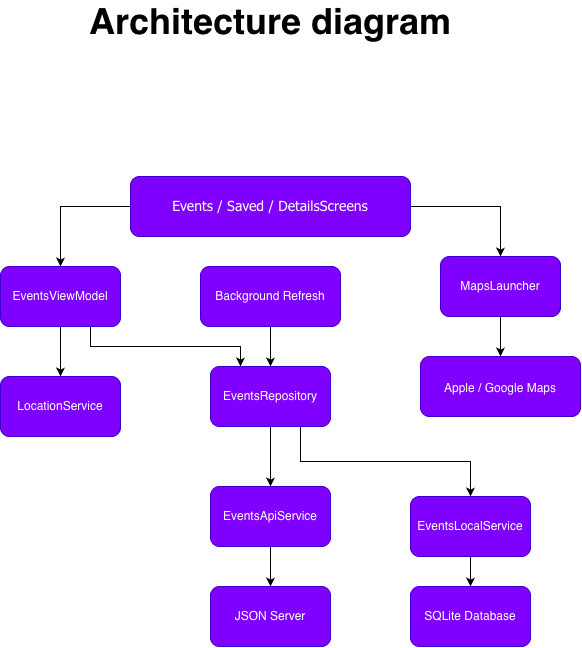

The diagram above was exported from draw.io. Its source (the exported page's mxGraphModel, read from the mxfile embedded in the PNG):
<mxGraphModel dx="2022" dy="1314" grid="1" gridSize="10" guides="1" tooltips="1" connect="1" arrows="1" fold="1" page="1" pageScale="1" pageWidth="827" pageHeight="1169" math="0" shadow="0">
  <root>
    <mxCell id="0" />
    <mxCell id="1" parent="0" />
    <mxCell id="Kq5qZl5islTeGWeWrbTe-15" edge="1" parent="1" source="Kq5qZl5islTeGWeWrbTe-1" style="edgeStyle=orthogonalEdgeStyle;rounded=0;orthogonalLoop=1;jettySize=auto;html=1;entryX=0.5;entryY=0;entryDx=0;entryDy=0;defaultLabelBackgroundColor=page;labelPadding=0 4;" target="Kq5qZl5islTeGWeWrbTe-2">
      <mxGeometry relative="1" as="geometry" />
    </mxCell>
    <mxCell id="Kq5qZl5islTeGWeWrbTe-16" edge="1" parent="1" source="Kq5qZl5islTeGWeWrbTe-1" style="edgeStyle=orthogonalEdgeStyle;rounded=0;orthogonalLoop=1;jettySize=auto;html=1;defaultLabelBackgroundColor=page;labelPadding=0 4;" target="Kq5qZl5islTeGWeWrbTe-4">
      <mxGeometry relative="1" as="geometry" />
    </mxCell>
    <mxCell id="Kq5qZl5islTeGWeWrbTe-1" parent="1" style="rounded=1;whiteSpace=wrap;html=1;roundedPerimeter=1;fillColor=#7F00FF;strokeColor=#3700CC;fontColor=#ffffff;" value="&lt;font style=&quot;font-size: 14px;&quot; face=&quot;Tahoma&quot;&gt;Events / Saved / DetailsScreens&lt;/font&gt;" vertex="1">
      <mxGeometry height="60" width="280" x="254" y="280" as="geometry" />
    </mxCell>
    <mxCell id="Kq5qZl5islTeGWeWrbTe-17" edge="1" parent="1" source="Kq5qZl5islTeGWeWrbTe-2" style="edgeStyle=orthogonalEdgeStyle;rounded=0;orthogonalLoop=1;jettySize=auto;html=1;defaultLabelBackgroundColor=page;labelPadding=0 4;" target="Kq5qZl5islTeGWeWrbTe-5" value="">
      <mxGeometry relative="1" as="geometry" />
    </mxCell>
    <mxCell id="Kq5qZl5islTeGWeWrbTe-18" edge="1" parent="1" source="Kq5qZl5islTeGWeWrbTe-2" style="edgeStyle=orthogonalEdgeStyle;rounded=0;orthogonalLoop=1;jettySize=auto;html=1;exitX=0.75;exitY=1;exitDx=0;exitDy=0;entryX=0.25;entryY=0;entryDx=0;entryDy=0;defaultLabelBackgroundColor=page;labelPadding=0 4;" target="Kq5qZl5islTeGWeWrbTe-6">
      <mxGeometry relative="1" x="0.1364" as="geometry" />
    </mxCell>
    <mxCell id="Kq5qZl5islTeGWeWrbTe-2" parent="1" style="rounded=1;whiteSpace=wrap;html=1;roundedPerimeter=1;fillColor=#7F00FF;strokeColor=#3700CC;fontColor=#ffffff;" value="&lt;meta charset=&quot;utf-8&quot;&gt;EventsViewModel" vertex="1">
      <mxGeometry height="60" width="120" x="124" y="370" as="geometry" />
    </mxCell>
    <mxCell id="Kq5qZl5islTeGWeWrbTe-19" edge="1" parent="1" source="Kq5qZl5islTeGWeWrbTe-3" style="edgeStyle=orthogonalEdgeStyle;rounded=0;orthogonalLoop=1;jettySize=auto;html=1;entryX=0.5;entryY=0;entryDx=0;entryDy=0;defaultLabelBackgroundColor=page;labelPadding=0 4;" target="Kq5qZl5islTeGWeWrbTe-6">
      <mxGeometry relative="1" as="geometry" />
    </mxCell>
    <mxCell id="Kq5qZl5islTeGWeWrbTe-3" parent="1" style="rounded=1;whiteSpace=wrap;html=1;roundedPerimeter=1;fillColor=#7F00FF;strokeColor=#3700CC;fontColor=#ffffff;" value="Background Refresh" vertex="1">
      <mxGeometry height="60" width="140" x="324" y="370" as="geometry" />
    </mxCell>
    <mxCell id="Kq5qZl5islTeGWeWrbTe-20" edge="1" parent="1" source="Kq5qZl5islTeGWeWrbTe-4" style="edgeStyle=orthogonalEdgeStyle;rounded=0;orthogonalLoop=1;jettySize=auto;html=1;entryX=0.5;entryY=0;entryDx=0;entryDy=0;defaultLabelBackgroundColor=page;labelPadding=0 4;" target="Kq5qZl5islTeGWeWrbTe-7">
      <mxGeometry relative="1" as="geometry" />
    </mxCell>
    <mxCell id="Kq5qZl5islTeGWeWrbTe-4" parent="1" style="rounded=1;whiteSpace=wrap;html=1;roundedPerimeter=1;fillColor=#7F00FF;strokeColor=#3700CC;fontColor=#ffffff;" value="MapsLauncher" vertex="1">
      <mxGeometry height="60" width="120" x="564" y="360" as="geometry" />
    </mxCell>
    <mxCell id="Kq5qZl5islTeGWeWrbTe-5" parent="1" style="rounded=1;whiteSpace=wrap;html=1;roundedPerimeter=1;fillColor=#7F00FF;strokeColor=#3700CC;fontColor=#ffffff;" value="LocationService" vertex="1">
      <mxGeometry height="60" width="120" x="124" y="480" as="geometry" />
    </mxCell>
    <mxCell id="Kq5qZl5islTeGWeWrbTe-26" edge="1" parent="1" source="Kq5qZl5islTeGWeWrbTe-6" style="edgeStyle=orthogonalEdgeStyle;rounded=0;orthogonalLoop=1;jettySize=auto;html=1;defaultLabelBackgroundColor=page;labelPadding=0 4;" target="Kq5qZl5islTeGWeWrbTe-24" value="">
      <mxGeometry relative="1" as="geometry" />
    </mxCell>
    <mxCell id="Kq5qZl5islTeGWeWrbTe-28" edge="1" parent="1" source="Kq5qZl5islTeGWeWrbTe-6" style="edgeStyle=orthogonalEdgeStyle;rounded=0;orthogonalLoop=1;jettySize=auto;html=1;defaultLabelBackgroundColor=page;labelPadding=0 4;exitX=0.75;exitY=1;exitDx=0;exitDy=0;" target="Kq5qZl5islTeGWeWrbTe-25">
      <mxGeometry relative="1" as="geometry" />
    </mxCell>
    <mxCell id="Kq5qZl5islTeGWeWrbTe-6" parent="1" style="rounded=1;whiteSpace=wrap;html=1;roundedPerimeter=1;fillColor=#7F00FF;strokeColor=#3700CC;fontColor=#ffffff;" value="EventsRepository" vertex="1">
      <mxGeometry height="60" width="120" x="334" y="470" as="geometry" />
    </mxCell>
    <mxCell id="Kq5qZl5islTeGWeWrbTe-7" parent="1" style="rounded=1;whiteSpace=wrap;html=1;roundedPerimeter=1;fillColor=#7F00FF;strokeColor=#3700CC;fontColor=#ffffff;" value="&lt;div&gt;&lt;div&gt;&lt;div&gt;&lt;div&gt;&lt;div&gt;&lt;div&gt;&lt;br&gt;&lt;/div&gt;&lt;div&gt;Apple / Google Maps&lt;/div&gt;&lt;/div&gt;&lt;/div&gt;&lt;/div&gt;&lt;/div&gt;&lt;/div&gt;&lt;p&gt;&lt;/p&gt;" vertex="1">
      <mxGeometry height="60" width="160" x="544" y="460" as="geometry" />
    </mxCell>
    <mxCell id="Kq5qZl5islTeGWeWrbTe-8" parent="1" style="rounded=1;whiteSpace=wrap;html=1;roundedPerimeter=1;fillColor=#7F00FF;strokeColor=#3700CC;fontColor=#ffffff;" value="&lt;meta charset=&quot;utf-8&quot;&gt;JSON Server" vertex="1">
      <mxGeometry height="60" width="120" x="334" y="690" as="geometry" />
    </mxCell>
    <mxCell id="Kq5qZl5islTeGWeWrbTe-9" parent="1" style="rounded=1;whiteSpace=wrap;html=1;roundedPerimeter=1;fillColor=#7F00FF;strokeColor=#3700CC;fontColor=#ffffff;" value="SQLite Database" vertex="1">
      <mxGeometry height="60" width="120" x="534" y="690" as="geometry" />
    </mxCell>
    <mxCell id="Kq5qZl5islTeGWeWrbTe-27" edge="1" parent="1" source="Kq5qZl5islTeGWeWrbTe-24" style="edgeStyle=orthogonalEdgeStyle;rounded=0;orthogonalLoop=1;jettySize=auto;html=1;defaultLabelBackgroundColor=page;labelPadding=0 4;" target="Kq5qZl5islTeGWeWrbTe-8" value="">
      <mxGeometry relative="1" as="geometry" />
    </mxCell>
    <mxCell id="Kq5qZl5islTeGWeWrbTe-24" parent="1" style="rounded=1;whiteSpace=wrap;html=1;roundedPerimeter=1;fillColor=#7F00FF;strokeColor=#3700CC;fontColor=#ffffff;" value="&lt;meta charset=&quot;utf-8&quot;&gt;EventsApiService" vertex="1">
      <mxGeometry height="60" width="120" x="334" y="590" as="geometry" />
    </mxCell>
    <mxCell id="Kq5qZl5islTeGWeWrbTe-29" edge="1" parent="1" source="Kq5qZl5islTeGWeWrbTe-25" style="edgeStyle=orthogonalEdgeStyle;rounded=0;orthogonalLoop=1;jettySize=auto;html=1;defaultLabelBackgroundColor=page;labelPadding=0 4;" target="Kq5qZl5islTeGWeWrbTe-9" value="">
      <mxGeometry relative="1" as="geometry" />
    </mxCell>
    <mxCell id="Kq5qZl5islTeGWeWrbTe-25" parent="1" style="rounded=1;whiteSpace=wrap;html=1;roundedPerimeter=1;fillColor=#7F00FF;strokeColor=#3700CC;fontColor=#ffffff;" value="EventsLocalService" vertex="1">
      <mxGeometry height="60" width="120" x="534" y="600" as="geometry" />
    </mxCell>
    <mxCell id="Kq5qZl5islTeGWeWrbTe-31" parent="1" style="text;html=1;whiteSpace=wrap;strokeColor=none;fillColor=none;align=center;verticalAlign=middle;rounded=0;" value="&lt;strong&gt;&lt;font style=&quot;font-size: 36px;&quot;&gt;Architecture diagram&lt;/font&gt;&lt;/strong&gt;" vertex="1">
      <mxGeometry height="30" width="440" x="174" y="110" as="geometry" />
    </mxCell>
  </root>
</mxGraphModel>